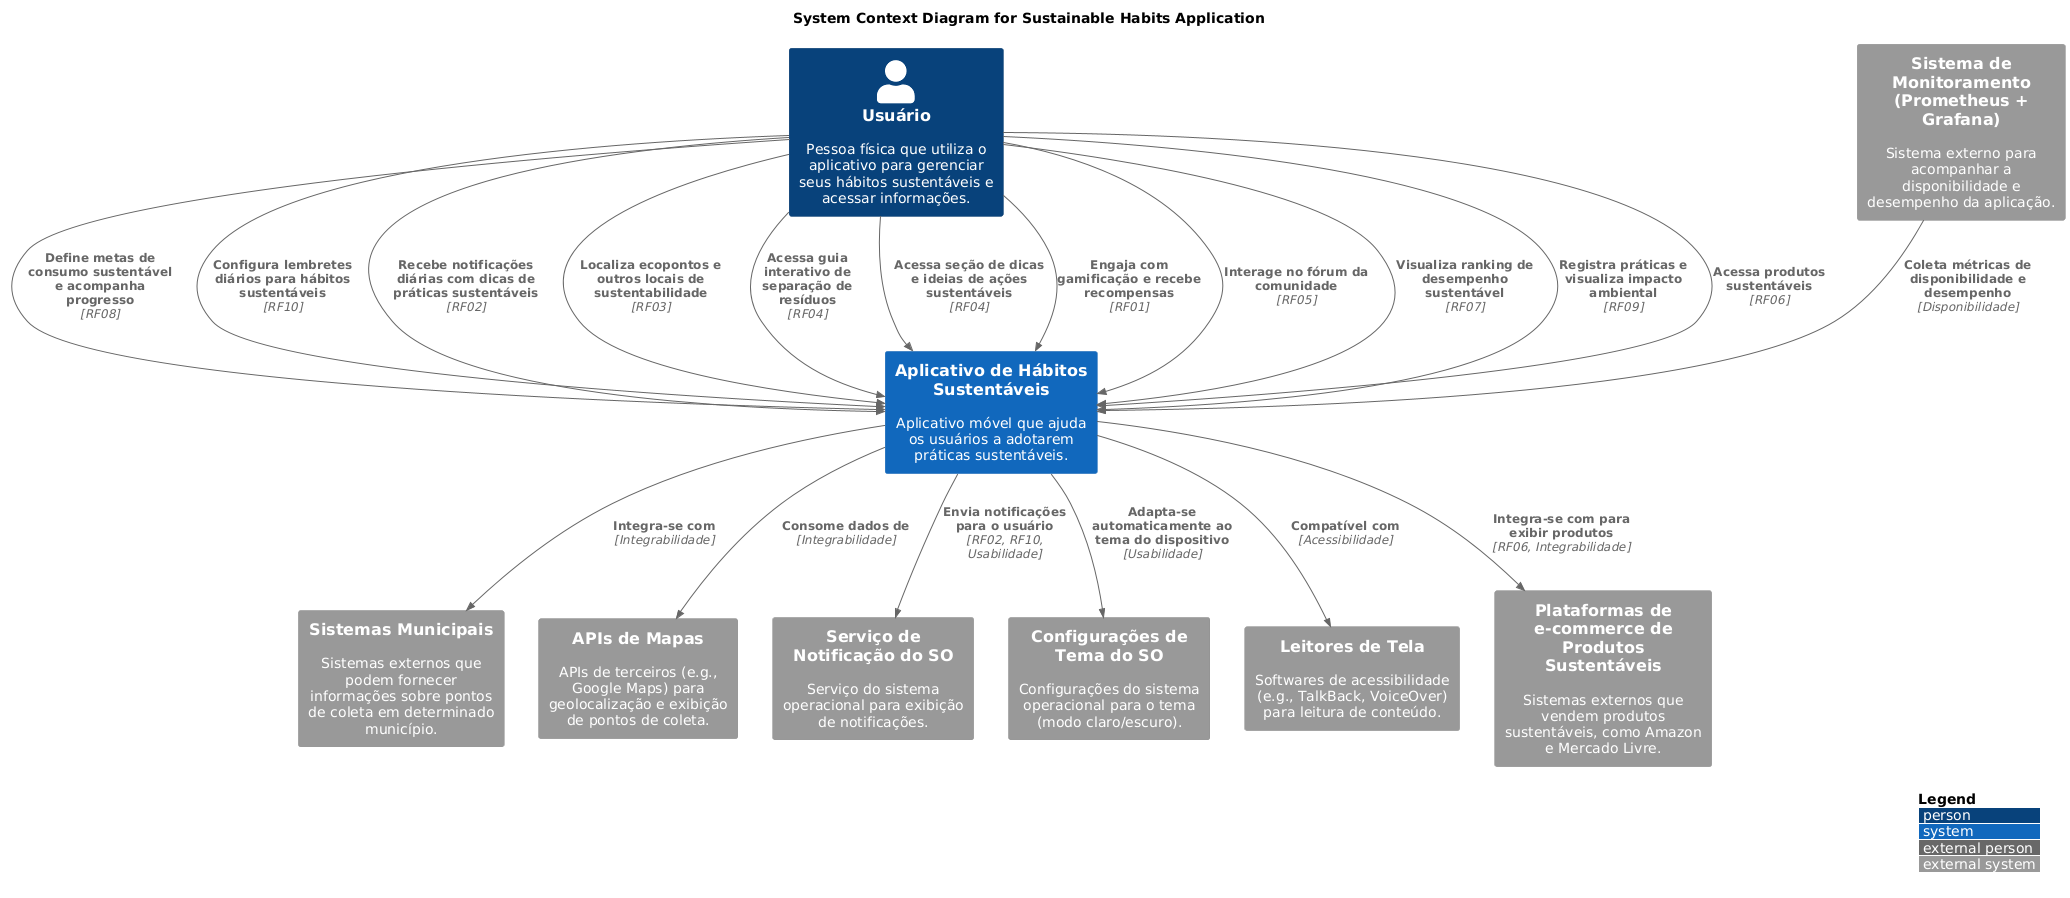

The diagram above was rendered by PlantUML. Its source (embedded in the PNG):
@startuml
!include https://raw.githubusercontent.com/plantuml-stdlib/C4-PlantUML/master/C4_Context.puml

LAYOUT_WITH_LEGEND()

title System Context Diagram for Sustainable Habits Application

Person(user, "Usuário", "Pessoa física que utiliza o aplicativo para gerenciar seus hábitos sustentáveis e acessar informações.")

System(sustainable_app, "Aplicativo de Hábitos Sustentáveis", "Aplicativo móvel que ajuda os usuários a adotarem práticas sustentáveis.")

System_Ext(municipal_systems, "Sistemas Municipais", "Sistemas externos que podem fornecer informações sobre pontos de coleta em determinado município.")
System_Ext(map_apis, "APIs de Mapas", "APIs de terceiros (e.g., Google Maps) para geolocalização e exibição de pontos de coleta.")
System_Ext(os_notification_service, "Serviço de Notificação do SO", "Serviço do sistema operacional para exibição de notificações.")
System_Ext(os_theme_settings, "Configurações de Tema do SO", "Configurações do sistema operacional para o tema (modo claro/escuro).")
System_Ext(screen_readers, "Leitores de Tela", "Softwares de acessibilidade (e.g., TalkBack, VoiceOver) para leitura de conteúdo.")
System_Ext(monitoring_system, "Sistema de Monitoramento (Prometheus + Grafana)", "Sistema externo para acompanhar a disponibilidade e desempenho da aplicação.")
System_Ext(ecommerce_platforms, "Plataformas de e-commerce de Produtos Sustentáveis", "Sistemas externos que vendem produtos sustentáveis, como Amazon e Mercado Livre.")

Rel(user, sustainable_app, "Define metas de consumo sustentável e acompanha progresso", "RF08")
Rel(user, sustainable_app, "Configura lembretes diários para hábitos sustentáveis", "RF10")
Rel(user, sustainable_app, "Recebe notificações diárias com dicas de práticas sustentáveis", "RF02")
Rel(user, sustainable_app, "Localiza ecopontos e outros locais de sustentabilidade", "RF03")
Rel(user, sustainable_app, "Acessa guia interativo de separação de resíduos", "RF04")
Rel(user, sustainable_app, "Acessa seção de dicas e ideias de ações sustentáveis", "RF04")
Rel(user, sustainable_app, "Engaja com gamificação e recebe recompensas", "RF01")
Rel(user, sustainable_app, "Interage no fórum da comunidade", "RF05")
Rel(user, sustainable_app, "Visualiza ranking de desempenho sustentável", "RF07")
Rel(user, sustainable_app, "Registra práticas e visualiza impacto ambiental", "RF09")
Rel(user, sustainable_app, "Acessa produtos sustentáveis", "RF06")


Rel(sustainable_app, municipal_systems, "Integra-se com", "Integrabilidade")
Rel(sustainable_app, map_apis, "Consome dados de", "Integrabilidade")
Rel(sustainable_app, os_notification_service, "Envia notificações para o usuário", "RF02, RF10, Usabilidade")
Rel(sustainable_app, os_theme_settings, "Adapta-se automaticamente ao tema do dispositivo", "Usabilidade")
Rel(sustainable_app, screen_readers, "Compatível com", "Acessibilidade")
Rel(monitoring_system, sustainable_app, "Coleta métricas de disponibilidade e desempenho", "Disponibilidade")
Rel(sustainable_app, ecommerce_platforms, "Integra-se com para exibir produtos", "RF06, Integrabilidade")
@enduml